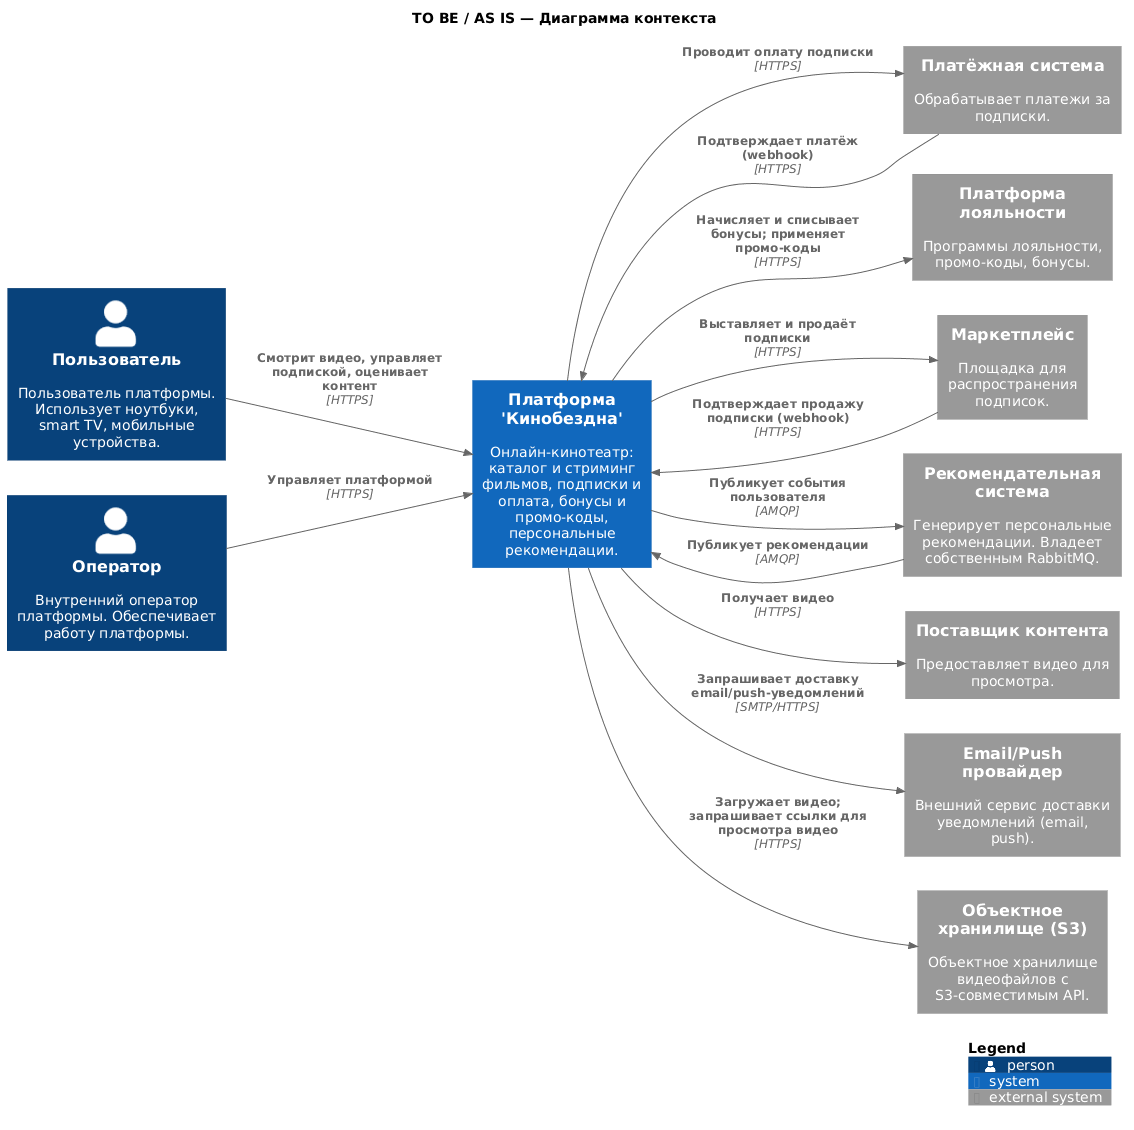

The diagram above was rendered by PlantUML. Its source (embedded in the PNG):
@startuml

!include <C4/C4_Context>
!include _context.puml

title TO BE / AS IS — Диаграмма контекста

left to right direction

$users()

System(cinemaAbyss, "Платформа 'Кинобездна'", "Онлайн-кинотеатр: каталог и стриминг фильмов, подписки и оплата, бонусы и промо-коды, персональные рекомендации.")

$extDeps()

Rel(user, cinemaAbyss, "Смотрит видео, управляет подпиской, оценивает контент", "HTTPS")
Rel(operator, cinemaAbyss, "Управляет платформой", "HTTPS")

Rel(cinemaAbyss, paymentSys, "Проводит оплату подписки", "HTTPS")
Rel(paymentSys, cinemaAbyss, "Подтверждает платёж (webhook)", "HTTPS")
Rel(cinemaAbyss, loyaltyManagementPlatform, "Начисляет и списывает бонусы; применяет промо-коды", "HTTPS")
Rel(cinemaAbyss, marketplace, "Выставляет и продаёт подписки", "HTTPS")
Rel(marketplace, cinemaAbyss, "Подтверждает продажу подписки (webhook)", "HTTPS")
Rel(cinemaAbyss, recommendationSys, "Публикует события пользователя", "AMQP")
Rel(recommendationSys, cinemaAbyss, "Публикует рекомендации", "AMQP")
Rel(cinemaAbyss, contentProvider, "Получает видео", "HTTPS")
Rel(cinemaAbyss, s3, "Загружает видео; запрашивает ссылки для просмотра видео", "HTTPS")
Rel(cinemaAbyss, notificationProvider, "Запрашивает доставку email/push-уведомлений", "SMTP/HTTPS")

SHOW_LEGEND()

@enduml